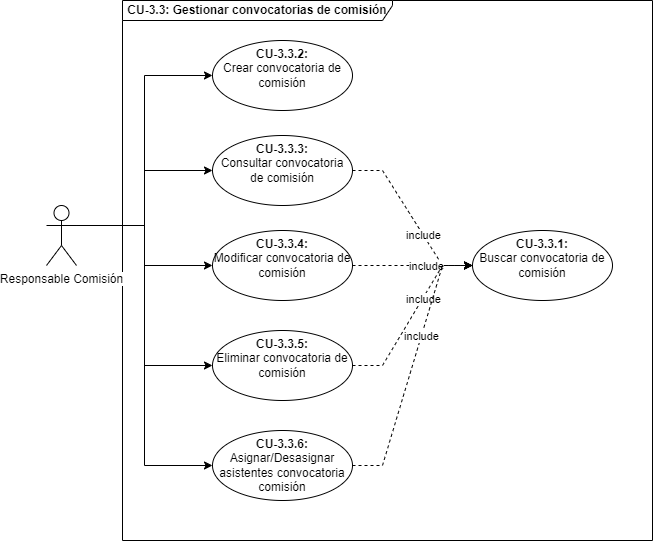

The diagram above was exported from draw.io. Its source (the exported page's mxGraphModel, read from the mxfile embedded in the PNG):
<mxGraphModel dx="1418" dy="820" grid="1" gridSize="10" guides="1" tooltips="1" connect="1" arrows="1" fold="1" page="1" pageScale="1" pageWidth="1150" pageHeight="700" math="0" shadow="0">
  <root>
    <mxCell id="0" />
    <mxCell id="1" parent="0" />
    <mxCell id="2" style="edgeStyle=orthogonalEdgeStyle;rounded=0;orthogonalLoop=1;jettySize=auto;html=1;exitX=1;exitY=0.3333333333333333;exitDx=0;exitDy=0;exitPerimeter=0;entryX=0;entryY=0.5;entryDx=0;entryDy=0;" edge="1" source="14" target="7" parent="1">
      <mxGeometry relative="1" as="geometry">
        <mxPoint x="155" y="235" as="sourcePoint" />
      </mxGeometry>
    </mxCell>
    <mxCell id="3" style="edgeStyle=orthogonalEdgeStyle;rounded=0;orthogonalLoop=1;jettySize=auto;html=1;exitX=1;exitY=0.3333333333333333;exitDx=0;exitDy=0;exitPerimeter=0;entryX=0;entryY=0.5;entryDx=0;entryDy=0;" edge="1" source="14" target="10" parent="1">
      <mxGeometry relative="1" as="geometry">
        <mxPoint x="155" y="235" as="sourcePoint" />
      </mxGeometry>
    </mxCell>
    <mxCell id="4" style="edgeStyle=orthogonalEdgeStyle;rounded=0;orthogonalLoop=1;jettySize=auto;html=1;exitX=1;exitY=0.3333333333333333;exitDx=0;exitDy=0;exitPerimeter=0;entryX=0;entryY=0.5;entryDx=0;entryDy=0;" edge="1" source="14" target="11" parent="1">
      <mxGeometry relative="1" as="geometry">
        <mxPoint x="155" y="235" as="sourcePoint" />
      </mxGeometry>
    </mxCell>
    <mxCell id="5" value="CU-3.3: Gestionar convocatorias de comisión" style="shape=umlFrame;whiteSpace=wrap;html=1;width=270;height=20;fontStyle=1" vertex="1" parent="1">
      <mxGeometry x="310" y="110" width="530" height="540" as="geometry" />
    </mxCell>
    <mxCell id="6" value="&lt;b&gt;CU-3.3.1: &lt;br&gt;&lt;/b&gt;Buscar convocatoria de comisión" style="ellipse;whiteSpace=wrap;html=1;verticalAlign=top;" vertex="1" parent="1">
      <mxGeometry x="660" y="340" width="140" height="70" as="geometry" />
    </mxCell>
    <mxCell id="7" value="&lt;b&gt;CU-3.3.2: &lt;br&gt;&lt;/b&gt;Crear convocatoria de comisión" style="ellipse;whiteSpace=wrap;html=1;verticalAlign=top;" vertex="1" parent="1">
      <mxGeometry x="400" y="150" width="140" height="70" as="geometry" />
    </mxCell>
    <mxCell id="8" style="edgeStyle=entityRelationEdgeStyle;rounded=0;orthogonalLoop=1;jettySize=auto;html=1;exitX=1;exitY=0.5;exitDx=0;exitDy=0;entryX=0;entryY=0.5;entryDx=0;entryDy=0;dashed=1;" edge="1" source="10" target="6" parent="1">
      <mxGeometry relative="1" as="geometry" />
    </mxCell>
    <mxCell id="9" value="include" style="edgeLabel;html=1;align=center;verticalAlign=middle;resizable=0;points=[];" vertex="1" connectable="0" parent="8">
      <mxGeometry x="0.2242" relative="1" as="geometry">
        <mxPoint as="offset" />
      </mxGeometry>
    </mxCell>
    <mxCell id="10" value="&lt;b&gt;CU-3.3.3: &lt;br&gt;&lt;/b&gt;Consultar convocatoria de comisión" style="ellipse;whiteSpace=wrap;html=1;verticalAlign=top;" vertex="1" parent="1">
      <mxGeometry x="400" y="245" width="140" height="70" as="geometry" />
    </mxCell>
    <mxCell id="11" value="&lt;b&gt;CU-3.3.4: &lt;br&gt;&lt;/b&gt;Modificar convocatoria de comisión" style="ellipse;whiteSpace=wrap;html=1;verticalAlign=top;" vertex="1" parent="1">
      <mxGeometry x="400" y="340" width="140" height="70" as="geometry" />
    </mxCell>
    <mxCell id="12" style="edgeStyle=orthogonalEdgeStyle;rounded=0;orthogonalLoop=1;jettySize=auto;html=1;exitX=1;exitY=0.3333333333333333;exitDx=0;exitDy=0;exitPerimeter=0;entryX=0;entryY=0.5;entryDx=0;entryDy=0;" edge="1" source="14" target="15" parent="1">
      <mxGeometry relative="1" as="geometry" />
    </mxCell>
    <mxCell id="13" style="edgeStyle=orthogonalEdgeStyle;rounded=0;orthogonalLoop=1;jettySize=auto;html=1;exitX=1;exitY=0.3333333333333333;exitDx=0;exitDy=0;exitPerimeter=0;entryX=0;entryY=0.5;entryDx=0;entryDy=0;" edge="1" source="14" target="20" parent="1">
      <mxGeometry relative="1" as="geometry" />
    </mxCell>
    <mxCell id="14" value="&lt;span style=&quot;background-color: rgb(255 , 255 , 255)&quot;&gt;Responsable Comisión&lt;/span&gt;" style="shape=umlActor;verticalLabelPosition=bottom;verticalAlign=top;html=1;outlineConnect=0;" vertex="1" parent="1">
      <mxGeometry x="234" y="315" width="30" height="60" as="geometry" />
    </mxCell>
    <mxCell id="15" value="&lt;b&gt;CU-3.3.5: &lt;br&gt;&lt;/b&gt;Eliminar convocatoria de comisión" style="ellipse;whiteSpace=wrap;html=1;verticalAlign=top;" vertex="1" parent="1">
      <mxGeometry x="400" y="440" width="140" height="70" as="geometry" />
    </mxCell>
    <mxCell id="16" style="edgeStyle=entityRelationEdgeStyle;rounded=0;orthogonalLoop=1;jettySize=auto;html=1;exitX=1;exitY=0.5;exitDx=0;exitDy=0;dashed=1;entryX=0;entryY=0.5;entryDx=0;entryDy=0;" edge="1" source="11" target="6" parent="1">
      <mxGeometry relative="1" as="geometry">
        <mxPoint x="550" y="290" as="sourcePoint" />
        <mxPoint x="660" y="350" as="targetPoint" />
      </mxGeometry>
    </mxCell>
    <mxCell id="17" value="include" style="edgeLabel;html=1;align=center;verticalAlign=middle;resizable=0;points=[];" vertex="1" connectable="0" parent="16">
      <mxGeometry x="0.2242" relative="1" as="geometry">
        <mxPoint as="offset" />
      </mxGeometry>
    </mxCell>
    <mxCell id="18" style="edgeStyle=entityRelationEdgeStyle;rounded=0;orthogonalLoop=1;jettySize=auto;html=1;exitX=1;exitY=0.5;exitDx=0;exitDy=0;dashed=1;entryX=0;entryY=0.5;entryDx=0;entryDy=0;" edge="1" source="15" target="6" parent="1">
      <mxGeometry relative="1" as="geometry">
        <mxPoint x="550" y="385" as="sourcePoint" />
        <mxPoint x="670" y="360" as="targetPoint" />
      </mxGeometry>
    </mxCell>
    <mxCell id="19" value="include" style="edgeLabel;html=1;align=center;verticalAlign=middle;resizable=0;points=[];" vertex="1" connectable="0" parent="18">
      <mxGeometry x="0.2242" relative="1" as="geometry">
        <mxPoint as="offset" />
      </mxGeometry>
    </mxCell>
    <mxCell id="20" value="&lt;b&gt;CU-3.3.6: &lt;br&gt;&lt;/b&gt;Asignar/Desasignar asistentes convocatoria comisión" style="ellipse;whiteSpace=wrap;html=1;verticalAlign=top;" vertex="1" parent="1">
      <mxGeometry x="400" y="540" width="140" height="70" as="geometry" />
    </mxCell>
    <mxCell id="21" style="edgeStyle=entityRelationEdgeStyle;rounded=0;orthogonalLoop=1;jettySize=auto;html=1;exitX=1;exitY=0.5;exitDx=0;exitDy=0;dashed=1;entryX=0;entryY=0.5;entryDx=0;entryDy=0;" edge="1" source="20" target="6" parent="1">
      <mxGeometry relative="1" as="geometry">
        <mxPoint x="550" y="485" as="sourcePoint" />
        <mxPoint x="670" y="385" as="targetPoint" />
      </mxGeometry>
    </mxCell>
    <mxCell id="22" value="include" style="edgeLabel;html=1;align=center;verticalAlign=middle;resizable=0;points=[];" vertex="1" connectable="0" parent="21">
      <mxGeometry x="0.2242" relative="1" as="geometry">
        <mxPoint as="offset" />
      </mxGeometry>
    </mxCell>
  </root>
</mxGraphModel>